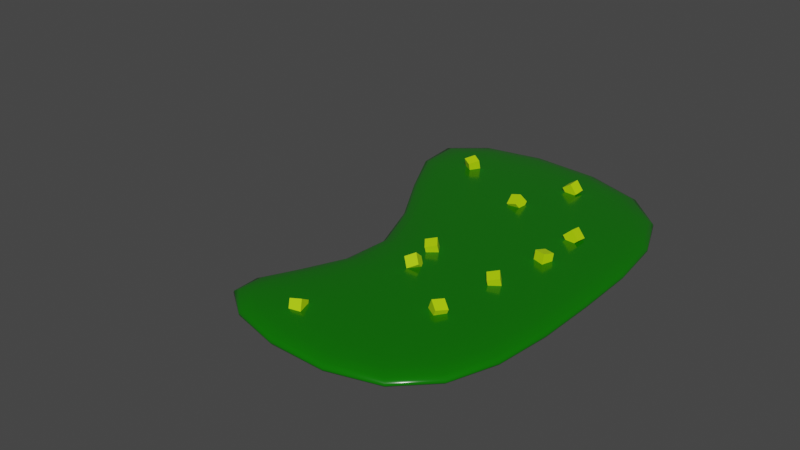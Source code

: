 # Source: Vomit.blend  (saved by Blender 2.91.10; exported with 4.5.12 LTS)
import bpy
from mathutils import Matrix  # noqa: F401  (used for matrix-valued properties, if any)

bpy.ops.wm.read_factory_settings(use_empty=True)
scene = bpy.context.scene
scene.name = 'Scene'

# ---- collections
col_collection = bpy.data.collections.new('Collection'); scene.collection.children.link(col_collection)

# ---- materials (node trees are filled in below, after node groups)
mat_vomit_pudel = bpy.data.materials.new('Vomit Pudel')
mat_vomit_pudel.alpha_threshold = 0.0
mat_vomit_pudel.use_transparent_shadow = False
mat_vomit_pudel.line_color = (0.0, 0.0, 0.0, 1.0)
mat_vomit_chuncks = bpy.data.materials.new('Vomit Chuncks')
mat_vomit_chuncks.use_transparent_shadow = False

# ---- material node trees
mat_vomit_pudel.use_nodes = True; mat_vomit_pudel.node_tree.nodes.clear()
_N = mat_vomit_pudel.node_tree.nodes; _L = mat_vomit_pudel.node_tree.links
n0 = _N.new('ShaderNodeOutputMaterial'); n0.name = 'Material Output'; n0.location = (300, 300)
n1 = _N.new('ShaderNodeBsdfPrincipled'); n1.name = 'Principled BSDF'; n1.location = (10, 300)
n1.distribution = 'GGX'
n1.subsurface_method = 'BURLEY'
n1.inputs[0].default_value = (0.003724, 0.1498, 0.0, 1.0)
n1.inputs[2].default_value = 0.1878
n1.inputs[3].default_value = 1.45
n1.inputs[27].default_value = (0.0, 0.0, 0.0, 1.0)
n1.inputs[28].default_value = 1.0
_L.new(n1.outputs[0], n0.inputs[0])
n0.is_active_output = True
mat_vomit_chuncks.use_nodes = True; mat_vomit_chuncks.node_tree.nodes.clear()
_N = mat_vomit_chuncks.node_tree.nodes; _L = mat_vomit_chuncks.node_tree.links
n0 = _N.new('ShaderNodeBsdfPrincipled'); n0.name = 'Principled BSDF'; n0.location = (10, 300)
n0.distribution = 'GGX'
n0.subsurface_method = 'BURLEY'
n0.inputs[0].default_value = (0.4691, 0.8, 0.0, 1.0)
n0.inputs[3].default_value = 1.45
n0.inputs[27].default_value = (0.0, 0.0, 0.0, 1.0)
n0.inputs[28].default_value = 1.0
n1 = _N.new('ShaderNodeOutputMaterial'); n1.name = 'Material Output'; n1.location = (300, 300)
_L.new(n0.outputs[0], n1.inputs[0])
n1.is_active_output = True

# ---- world
world_world = bpy.data.worlds.new('World'); scene.world = world_world
world_world.use_nodes = True; world_world.node_tree.nodes.clear()
_N = world_world.node_tree.nodes; _L = world_world.node_tree.links
n0 = _N.new('ShaderNodeOutputWorld'); n0.name = 'World Output'; n0.location = (300, 300)
n1 = _N.new('ShaderNodeBackground'); n1.name = 'Background'; n1.location = (10, 300)
n1.inputs[0].default_value = (0.05088, 0.05088, 0.05088, 1.0)
_L.new(n1.outputs[0], n0.inputs[0])
n0.is_active_output = True
world_world.color = (0.05088, 0.05088, 0.05088)
world_world.use_sun_shadow = False
world_world.sun_shadow_jitter_overblur = 0.0

# ---- meshes
me_cube_002 = bpy.data.meshes.new('Cube.002')
me_cube_002.from_pydata([(-3.79, -3.706, -0.08296), (-3.79, -3.706, 0.1659), (-5.228, 4.591, -0.08296), (-5.228, 4.591, 0.1659), (2.85, -4.865, -0.08296), (2.85, -4.865, 0.1659), (2.85, 4.886, -0.08296), (2.85, 4.886, 0.1659), (0.471, -0.9217, -0.08296), (0.4667, -0.9168, 0.1659), (2.85, 0.01093, -0.08296), (2.85, 0.01093, 0.1659), (-3.79, -3.706, -0.08296), (-5.228, 4.591, -0.08296), (2.85, 4.886, -0.08296), (2.85, -4.865, -0.08296), (2.85, 0.01093, -0.08296), (0.4667, -0.9168, -0.08296)], [], [(17, 9, 3, 13), (13, 3, 7, 14), (16, 11, 5, 15), (15, 5, 1, 12), (8, 10, 4, 0), (11, 9, 1, 5), (7, 3, 9, 11), (2, 6, 10, 8), (14, 7, 11, 16), (12, 1, 9, 17), (0, 12, 17, 8), (6, 14, 16, 10), (4, 15, 12, 0), (10, 16, 15, 4), (2, 13, 14, 6), (8, 17, 13, 2)])
me_cube_002.polygons.foreach_set('use_smooth', [True] * 16)
_uv = me_cube_002.uv_layers.new(name='UVMap')
_uv.uv.foreach_set('vector', [0.375, 0.125, 0.625, 0.125, 0.625, 0.25, 0.375, 0.25, 0.375, 0.25, 0.625, 0.25, 0.625, 0.5, 0.375, 0.5, 0.375, 0.625, 0.625, 0.625, 0.625, 0.75, 0.375, 0.75, 0.375, 0.75, 0.625, 0.75, 0.625, 1.0, 0.375, 1.0, 0.125, 0.625, 0.375, 0.625, 0.375, 0.75, 0.125, 0.75, 0.625, 0.625, 0.875, 0.625, 0.875, 0.75, 0.625, 0.75, 0.625, 0.5, 0.875, 0.5, 0.875, 0.625, 0.625, 0.625, 0.125, 0.5, 0.375, 0.5, 0.375, 0.625, 0.125, 0.625, 0.375, 0.5, 0.625, 0.5, 0.625, 0.625, 0.375, 0.625, 0.375, 0.0, 0.625, 0.0, 0.625, 0.125, 0.375, 0.125, 0.375, 0.0, 0.375, 0.0, 0.375, 0.125, 0.375, 0.125, 0.375, 0.5, 0.375, 0.5, 0.375, 0.625, 0.375, 0.625, 0.375, 0.75, 0.375, 0.75, 0.375, 1.0, 0.375, 1.0, 0.375, 0.625, 0.375, 0.625, 0.375, 0.75, 0.375, 0.75, 0.375, 0.25, 0.375, 0.25, 0.375, 0.5, 0.375, 0.5, 0.375, 0.125, 0.375, 0.125, 0.375, 0.25, 0.375, 0.25])
me_cube_002.materials.append(mat_vomit_pudel)
me_cube_002.use_remesh_fix_poles = True
me_cube_002.use_remesh_preserve_attributes = False
me_cube_002.use_mirror_vertex_groups = False
me_cube_002.update()
me_cube_003 = bpy.data.meshes.new('Cube.003')
me_cube_003.from_pydata([(-0.1742, 0.03, -0.1135), (-0.1742, 0.03, 0.1135), (-0.1742, 0.257, -0.1135), (-0.1742, 0.257, 0.1135), (0.05282, 0.03, -0.1135), (0.05282, 0.03, 0.1135), (0.05282, 0.257, -0.1135), (0.05282, 0.257, 0.1135), (-0.06984, 2.067, 0.004579), (0.1463, 2.047, 0.07113), (-0.1358, 1.94, 0.1804), (0.0803, 1.92, 0.2469), (-0.09174, 2.254, 0.1319), (0.1244, 2.234, 0.1984), (-0.1577, 2.126, 0.3077), (0.0584, 2.106, 0.3742), (1.43, -1.921, 0.2354), (1.258, -1.805, 0.3275), (1.311, -2.113, 0.2576), (1.139, -1.997, 0.3497), (1.34, -1.89, 0.02909), (1.169, -1.773, 0.1212), (1.222, -2.082, 0.05129), (1.05, -1.966, 0.1434), (-0.7876, -3.117, 0.1375), (-0.7251, -3.224, -0.0525), (-0.7517, -3.307, 0.2566), (-0.6892, -3.414, 0.06652), (-0.5723, -3.054, 0.1729), (-0.5098, -3.161, -0.01712), (-0.5365, -3.244, 0.2919), (-0.474, -3.351, 0.1019), (1.591, 1.715, 0.3346), (1.425, 1.7, 0.181), (1.586, 1.49, 0.3626), (1.42, 1.475, 0.209), (1.746, 1.691, 0.1698), (1.579, 1.676, 0.0162), (1.74, 1.466, 0.1977), (1.574, 1.451, 0.04419), (-0.2054, -0.9093, 0.1406), (-0.06663, -1.017, -0.003579), (-0.1826, -1.08, 0.2891), (-0.04385, -1.187, 0.1449), (-0.0272, -0.8041, 0.2339), (0.1116, -0.9113, 0.08973), (-0.004428, -0.9744, 0.3824), (0.1343, -1.082, 0.2382), (-1.893, 2.942, 0.2922), (-1.7, 2.827, 0.2579), (-1.772, 3.128, 0.3401), (-1.58, 3.013, 0.3059), (-1.896, 3.001, 0.07294), (-1.704, 2.885, 0.03866), (-1.776, 3.187, 0.1209), (-1.583, 3.072, 0.08663), (0.5119, 3.169, 0.3389), (0.6439, 3.177, 0.1543), (0.5232, 3.396, 0.3556), (0.6552, 3.403, 0.171), (0.3276, 3.188, 0.2078), (0.4596, 3.195, 0.0232), (0.3389, 3.414, 0.2245), (0.4708, 3.421, 0.03991), (1.452, 0.473, 0.09816), (1.669, 0.4092, 0.1082), (1.456, 0.5228, 0.3196), (1.674, 0.4591, 0.3297), (1.516, 0.6851, 0.04913), (1.734, 0.6213, 0.0592), (1.52, 0.7349, 0.2706), (1.738, 0.6712, 0.2806), (-0.1614, -0.547, 0.2541), (0.02159, -0.4194, 0.2961), (-0.2956, -0.3699, 0.3009), (-0.1126, -0.2423, 0.3428), (-0.155, -0.4845, 0.03597), (0.02802, -0.3569, 0.07792), (-0.2892, -0.3075, 0.08272), (-0.1061, -0.1798, 0.1247), (1.374, -0.8089, 0.2541), (1.557, -0.6813, 0.2961), (1.24, -0.6318, 0.3009), (1.423, -0.5042, 0.3428), (1.38, -0.7464, 0.03597), (1.563, -0.6188, 0.07792), (1.246, -0.5693, 0.08272), (1.429, -0.4417, 0.1247)], [], [(0, 1, 3, 2), (2, 3, 7, 6), (6, 7, 5, 4), (4, 5, 1, 0), (2, 6, 4, 0), (7, 3, 1, 5), (8, 9, 11, 10), (10, 11, 15, 14), (14, 15, 13, 12), (12, 13, 9, 8), (10, 14, 12, 8), (15, 11, 9, 13), (16, 17, 19, 18), (18, 19, 23, 22), (22, 23, 21, 20), (20, 21, 17, 16), (18, 22, 20, 16), (23, 19, 17, 21), (24, 25, 27, 26), (26, 27, 31, 30), (30, 31, 29, 28), (28, 29, 25, 24), (26, 30, 28, 24), (31, 27, 25, 29), (32, 33, 35, 34), (34, 35, 39, 38), (38, 39, 37, 36), (36, 37, 33, 32), (34, 38, 36, 32), (39, 35, 33, 37), (40, 41, 43, 42), (42, 43, 47, 46), (46, 47, 45, 44), (44, 45, 41, 40), (42, 46, 44, 40), (47, 43, 41, 45), (48, 49, 51, 50), (50, 51, 55, 54), (54, 55, 53, 52), (52, 53, 49, 48), (50, 54, 52, 48), (55, 51, 49, 53), (56, 57, 59, 58), (58, 59, 63, 62), (62, 63, 61, 60), (60, 61, 57, 56), (58, 62, 60, 56), (63, 59, 57, 61), (64, 65, 67, 66), (66, 67, 71, 70), (70, 71, 69, 68), (68, 69, 65, 64), (66, 70, 68, 64), (71, 67, 65, 69), (72, 73, 75, 74), (74, 75, 79, 78), (78, 79, 77, 76), (76, 77, 73, 72), (74, 78, 76, 72), (79, 75, 73, 77), (80, 81, 83, 82), (82, 83, 87, 86), (86, 87, 85, 84), (84, 85, 81, 80), (82, 86, 84, 80), (87, 83, 81, 85)])
_uv = me_cube_003.uv_layers.new(name='UVMap')
_uv.uv.foreach_set('vector', [0.375, 0.0, 0.625, 0.0, 0.625, 0.25, 0.375, 0.25, 0.375, 0.25, 0.625, 0.25, 0.625, 0.5, 0.375, 0.5, 0.375, 0.5, 0.625, 0.5, 0.625, 0.75, 0.375, 0.75, 0.375, 0.75, 0.625, 0.75, 0.625, 1.0, 0.375, 1.0, 0.125, 0.5, 0.375, 0.5, 0.375, 0.75, 0.125, 0.75, 0.625, 0.5, 0.875, 0.5, 0.875, 0.75, 0.625, 0.75, 0.375, 0.0, 0.625, 0.0, 0.625, 0.25, 0.375, 0.25, 0.375, 0.25, 0.625, 0.25, 0.625, 0.5, 0.375, 0.5, 0.375, 0.5, 0.625, 0.5, 0.625, 0.75, 0.375, 0.75, 0.375, 0.75, 0.625, 0.75, 0.625, 1.0, 0.375, 1.0, 0.125, 0.5, 0.375, 0.5, 0.375, 0.75, 0.125, 0.75, 0.625, 0.5, 0.875, 0.5, 0.875, 0.75, 0.625, 0.75, 0.375, 0.0, 0.625, 0.0, 0.625, 0.25, 0.375, 0.25, 0.375, 0.25, 0.625, 0.25, 0.625, 0.5, 0.375, 0.5, 0.375, 0.5, 0.625, 0.5, 0.625, 0.75, 0.375, 0.75, 0.375, 0.75, 0.625, 0.75, 0.625, 1.0, 0.375, 1.0, 0.125, 0.5, 0.375, 0.5, 0.375, 0.75, 0.125, 0.75, 0.625, 0.5, 0.875, 0.5, 0.875, 0.75, 0.625, 0.75, 0.375, 0.0, 0.625, 0.0, 0.625, 0.25, 0.375, 0.25, 0.375, 0.25, 0.625, 0.25, 0.625, 0.5, 0.375, 0.5, 0.375, 0.5, 0.625, 0.5, 0.625, 0.75, 0.375, 0.75, 0.375, 0.75, 0.625, 0.75, 0.625, 1.0, 0.375, 1.0, 0.125, 0.5, 0.375, 0.5, 0.375, 0.75, 0.125, 0.75, 0.625, 0.5, 0.875, 0.5, 0.875, 0.75, 0.625, 0.75, 0.375, 0.0, 0.625, 0.0, 0.625, 0.25, 0.375, 0.25, 0.375, 0.25, 0.625, 0.25, 0.625, 0.5, 0.375, 0.5, 0.375, 0.5, 0.625, 0.5, 0.625, 0.75, 0.375, 0.75, 0.375, 0.75, 0.625, 0.75, 0.625, 1.0, 0.375, 1.0, 0.125, 0.5, 0.375, 0.5, 0.375, 0.75, 0.125, 0.75, 0.625, 0.5, 0.875, 0.5, 0.875, 0.75, 0.625, 0.75, 0.375, 0.0, 0.625, 0.0, 0.625, 0.25, 0.375, 0.25, 0.375, 0.25, 0.625, 0.25, 0.625, 0.5, 0.375, 0.5, 0.375, 0.5, 0.625, 0.5, 0.625, 0.75, 0.375, 0.75, 0.375, 0.75, 0.625, 0.75, 0.625, 1.0, 0.375, 1.0, 0.125, 0.5, 0.375, 0.5, 0.375, 0.75, 0.125, 0.75, 0.625, 0.5, 0.875, 0.5, 0.875, 0.75, 0.625, 0.75, 0.375, 0.0, 0.625, 0.0, 0.625, 0.25, 0.375, 0.25, 0.375, 0.25, 0.625, 0.25, 0.625, 0.5, 0.375, 0.5, 0.375, 0.5, 0.625, 0.5, 0.625, 0.75, 0.375, 0.75, 0.375, 0.75, 0.625, 0.75, 0.625, 1.0, 0.375, 1.0, 0.125, 0.5, 0.375, 0.5, 0.375, 0.75, 0.125, 0.75, 0.625, 0.5, 0.875, 0.5, 0.875, 0.75, 0.625, 0.75, 0.375, 0.0, 0.625, 0.0, 0.625, 0.25, 0.375, 0.25, 0.375, 0.25, 0.625, 0.25, 0.625, 0.5, 0.375, 0.5, 0.375, 0.5, 0.625, 0.5, 0.625, 0.75, 0.375, 0.75, 0.375, 0.75, 0.625, 0.75, 0.625, 1.0, 0.375, 1.0, 0.125, 0.5, 0.375, 0.5, 0.375, 0.75, 0.125, 0.75, 0.625, 0.5, 0.875, 0.5, 0.875, 0.75, 0.625, 0.75, 0.375, 0.0, 0.625, 0.0, 0.625, 0.25, 0.375, 0.25, 0.375, 0.25, 0.625, 0.25, 0.625, 0.5, 0.375, 0.5, 0.375, 0.5, 0.625, 0.5, 0.625, 0.75, 0.375, 0.75, 0.375, 0.75, 0.625, 0.75, 0.625, 1.0, 0.375, 1.0, 0.125, 0.5, 0.375, 0.5, 0.375, 0.75, 0.125, 0.75, 0.625, 0.5, 0.875, 0.5, 0.875, 0.75, 0.625, 0.75, 0.375, 0.0, 0.625, 0.0, 0.625, 0.25, 0.375, 0.25, 0.375, 0.25, 0.625, 0.25, 0.625, 0.5, 0.375, 0.5, 0.375, 0.5, 0.625, 0.5, 0.625, 0.75, 0.375, 0.75, 0.375, 0.75, 0.625, 0.75, 0.625, 1.0, 0.375, 1.0, 0.125, 0.5, 0.375, 0.5, 0.375, 0.75, 0.125, 0.75, 0.625, 0.5, 0.875, 0.5, 0.875, 0.75, 0.625, 0.75, 0.375, 0.0, 0.625, 0.0, 0.625, 0.25, 0.375, 0.25, 0.375, 0.25, 0.625, 0.25, 0.625, 0.5, 0.375, 0.5, 0.375, 0.5, 0.625, 0.5, 0.625, 0.75, 0.375, 0.75, 0.375, 0.75, 0.625, 0.75, 0.625, 1.0, 0.375, 1.0, 0.125, 0.5, 0.375, 0.5, 0.375, 0.75, 0.125, 0.75, 0.625, 0.5, 0.875, 0.5, 0.875, 0.75, 0.625, 0.75])
me_cube_003.materials.append(mat_vomit_chuncks)
me_cube_003.use_remesh_fix_poles = True
me_cube_003.use_remesh_preserve_attributes = False
me_cube_003.use_mirror_vertex_groups = False
me_cube_003.update()

# ---- objects
ob_pudel = bpy.data.objects.new('Pudel', me_cube_002)
ob_chunks = bpy.data.objects.new('Chunks', me_cube_003)

# ---- transforms, parenting, visibility, modifiers, constraints
ob_pudel.location = (0.0, 0.0, 0.0)
ob_pudel.lineart.crease_threshold = 0.0
_m = ob_pudel.modifiers.new('Subdivision', 'SUBSURF')
_m.uv_smooth = 'PRESERVE_CORNERS'
_m.levels = 2
ob_chunks.parent = ob_pudel
ob_chunks.location = (0.0, 0.0, 0.0)
ob_chunks.lineart.crease_threshold = 0.0

# ---- collection membership
col_collection.objects.link(ob_pudel)
col_collection.objects.link(ob_chunks)

# ---- scene / render settings (as saved in the file)
scene.frame_start = 1; scene.frame_end = 250; scene.frame_set(1)
scene.render.engine = 'BLENDER_EEVEE_NEXT'
scene.cycles.use_denoising = False
scene.cycles.samples = 128
scene.cycles.sampling_pattern = 'TABULATED_SOBOL'
scene.cycles.use_adaptive_sampling = False
scene.cycles.use_light_tree = False
scene.view_settings.view_transform = 'Filmic'
bpy.context.view_layer.update()

# ---- added for rendering (the .blend has no active camera and no usable light): camera, sun
cam_auto = bpy.data.cameras.new('AutoCamera')
cam_auto.lens = 50.0
cam_auto.sensor_width = 36.0
cam_auto.clip_end = 1000.0
ob_auto_camera = bpy.data.objects.new('AutoCamera', cam_auto)
scene.collection.objects.link(ob_auto_camera)
ob_auto_camera.location = (10.5354, -14.0584, 9.51399)
ob_auto_camera.rotation_euler = (1.09748, -7.21219e-08, 0.694738)
scene.camera = ob_auto_camera
light_auto_sun = bpy.data.lights.new('AutoSun', 'SUN')
light_auto_sun.energy = 3.0
light_auto_sun.angle = 0.0523599
ob_auto_sun = bpy.data.objects.new('AutoSun', light_auto_sun)
scene.collection.objects.link(ob_auto_sun)
ob_auto_sun.rotation_euler = (0.872665, 0.174533, 0.523599)
bpy.context.view_layer.update()
